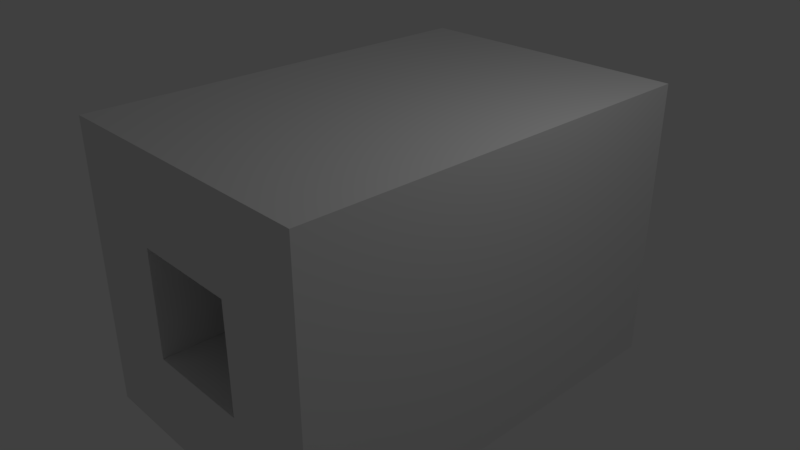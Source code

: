 # Source: cube.blend  (saved by Blender 2.79.0; exported with 4.5.12 LTS)
import bpy
from mathutils import Matrix  # noqa: F401  (used for matrix-valued properties, if any)

bpy.ops.wm.read_factory_settings(use_empty=True)
scene = bpy.context.scene
scene.name = 'Scene'

# ---- collections
col_collection_1 = bpy.data.collections.new('Collection 1'); scene.collection.children.link(col_collection_1)

# ---- materials (node trees are filled in below, after node groups)
mat_material = bpy.data.materials.new('Material')
mat_material.alpha_threshold = 0.0
mat_material.use_transparent_shadow = False
mat_material.roughness = 0.5
mat_material.line_color = (0.0, 0.0, 0.0, 1.0)

# ---- material node trees

# ---- world
world_world = bpy.data.worlds.new('World'); scene.world = world_world
world_world.color = (0.05088, 0.05088, 0.05088)
world_world.use_sun_shadow = False
world_world.sun_shadow_jitter_overblur = 0.0
world_world.cycles.sampling_method = 'MANUAL'

# ---- cameras
cam_camera = bpy.data.cameras.new('Camera')
cam_camera.clip_end = 100.0
cam_camera.lens = 35.0
cam_camera.sensor_width = 32.0
cam_camera.sensor_height = 18.0
cam_camera.ortho_scale = 7.314
cam_camera.dof.focus_distance = 0.0
cam_camera.dof.aperture_fstop = 128.0

# ---- lights
light_lamp = bpy.data.lights.new('Lamp', 'POINT')
light_lamp.transmission_factor = 0.0
light_lamp.cutoff_distance = 30.0
light_lamp.energy = 100.0
light_lamp.shadow_buffer_clip_start = 1.001
light_lamp.shadow_soft_size = 0.1
light_lamp.shadow_maximum_resolution = 0.006
light_lamp.use_absolute_resolution = True

# ---- meshes
me_cube = bpy.data.meshes.new('Cube')
me_cube.from_pydata([(2.0, 3.343, -2.0), (2.0, -2.636, -2.0), (-2.0, -2.636, -2.0), (-2.0, 3.343, -2.0), (2.0, 3.343, 2.0), (2.0, -2.636, 2.0), (-2.0, -2.636, 2.0), (-2.0, 3.343, 2.0), (0.7974, 2.434, -0.7974), (0.7518, -2.636, -0.7518), (-0.7518, -2.636, -0.7518), (-0.7974, 2.434, -0.7974), (0.7974, 2.434, 0.7974), (0.7518, -2.636, 0.7518), (-0.7518, -2.636, 0.7518), (-0.7974, 2.434, 0.7974)], [], [(0, 1, 2, 3), (4, 7, 6, 5), (0, 4, 5, 1), (2, 6, 7, 3), (4, 0, 3, 7), (8, 11, 10, 9), (12, 13, 14, 15), (8, 9, 13, 12), (10, 11, 15, 14), (12, 15, 11, 8), (2, 1, 9, 10), (1, 5, 13, 9), (6, 2, 10, 14), (5, 6, 14, 13)])
_uv = me_cube.uv_layers.new(name='UVMap')
_uv.uv.foreach_set('vector', [0.4169, 0.5098, 0.4169, 0.0, 0.6253, 1.153e-07, 0.6253, 0.5098, 0.0, 6.916e-08, 0.2084, 0.0, 0.2084, 0.5098, 3.106e-08, 0.5098, 0.4169, 0.5098, 0.2084, 0.5098, 0.2084, 0.0, 0.4169, 6.916e-08, 0.6253, 0.0, 0.8338, 4.611e-08, 0.8338, 0.5098, 0.6253, 0.5098, 0.6253, 0.7032, 0.4169, 0.7032, 0.4169, 0.5098, 0.6253, 0.5098, 1.0, 0.9804, 0.8338, 0.9804, 0.8385, 0.4902, 0.9953, 0.4902, 1.0, 0.0, 0.9953, 0.4902, 0.8385, 0.4902, 0.8338, 1.614e-07, 0.1662, 0.5098, 0.1615, 1.0, 0.004746, 1.0, 0.0, 0.5098, 0.171, 1.0, 0.1662, 0.5098, 0.3324, 0.5098, 0.3277, 1.0, 0.6253, 0.8574, 0.6253, 0.7032, 0.7916, 0.7032, 0.7916, 0.8574, 0.8338, 0.7032, 0.6253, 0.7032, 0.6512, 0.6792, 0.8079, 0.6792, 0.6253, 0.7032, 0.6253, 0.5098, 0.6512, 0.5338, 0.6512, 0.6792, 0.8338, 0.5098, 0.8338, 0.7032, 0.8079, 0.6792, 0.8079, 0.5338, 0.6253, 0.5098, 0.8338, 0.5098, 0.8079, 0.5338, 0.6512, 0.5338])
me_cube.materials.append(mat_material)
me_cube.use_remesh_preserve_volume = False
me_cube.use_remesh_preserve_attributes = False
me_cube.use_mirror_vertex_groups = False
me_cube.update()

# ---- objects
ob_cube = bpy.data.objects.new('Cube', me_cube)
ob_lamp = bpy.data.objects.new('Lamp', light_lamp)
ob_camera = bpy.data.objects.new('Camera', cam_camera)

# ---- transforms, parenting, visibility, modifiers, constraints
ob_cube.location = (0.0, 0.0, 0.0)
ob_cube.lock_rotations_4d = False
ob_cube.empty_display_type = 'ARROWS'
ob_cube.lineart.crease_threshold = 0.0
ob_lamp.location = (4.076, 1.005, 5.904)
ob_lamp.rotation_euler = (0.6503, 0.05522, 1.866)
ob_lamp.lock_rotations_4d = False
ob_lamp.empty_display_type = 'ARROWS'
ob_lamp.color = (0.0, 0.0, 0.0, 0.0)
ob_lamp.lineart.crease_threshold = 0.0
ob_camera.location = (7.481, -6.508, 5.344)
ob_camera.rotation_euler = (1.109, 0.0, 0.8149)
ob_camera.lock_rotations_4d = False
ob_camera.empty_display_type = 'ARROWS'
ob_camera.color = (0.0, 0.0, 0.0, 0.0)
ob_camera.display_type = 'WIRE'
ob_camera.lineart.crease_threshold = 0.0

# ---- collection membership
col_collection_1.objects.link(ob_cube)
col_collection_1.objects.link(ob_lamp)
col_collection_1.objects.link(ob_camera)

# ---- scene / render settings (as saved in the file)
scene.camera = ob_camera
scene.frame_start = 1; scene.frame_end = 250; scene.frame_set(1)
scene.render.engine = 'BLENDER_EEVEE_NEXT'
scene.render.resolution_percentage = 50
scene.render.dither_intensity = 0.0
scene.cycles.use_denoising = False
scene.cycles.samples = 128
scene.cycles.sampling_pattern = 'TABULATED_SOBOL'
scene.cycles.use_adaptive_sampling = False
scene.cycles.use_light_tree = False
scene.cycles.blur_glossy = 0.0
scene.cycles.sample_clamp_indirect = 0.0
scene.view_settings.view_transform = 'Standard'
bpy.context.view_layer.update()
